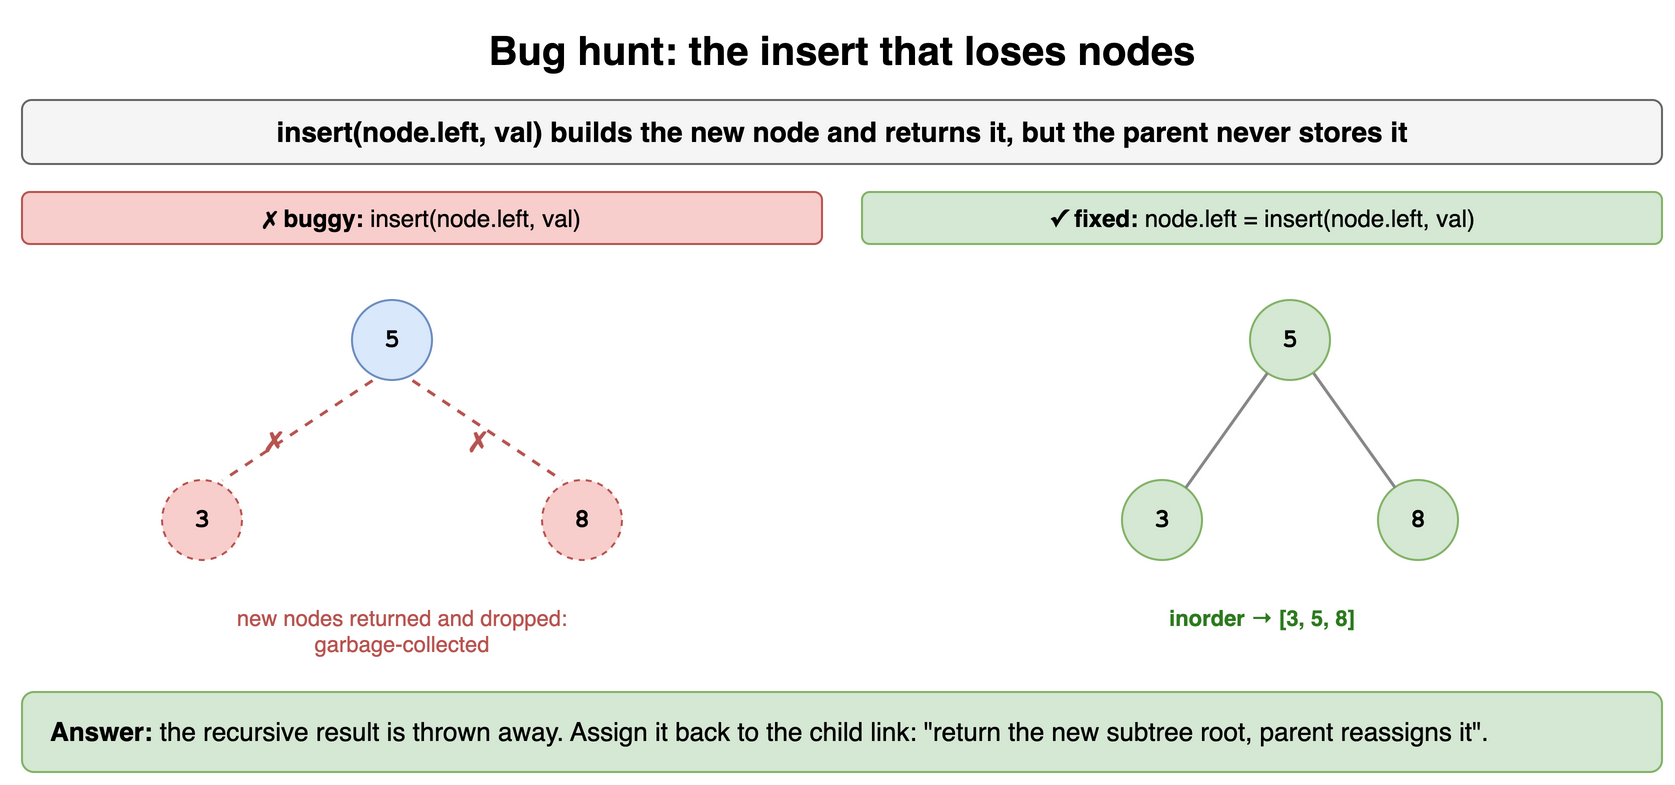

The diagram above was exported from draw.io. Its source (the exported page's mxGraphModel, read from the mxfile embedded in the PNG):
<mxGraphModel dx="900" dy="400" grid="1" gridSize="10" guides="1" tooltips="1" connect="1" arrows="1" fold="1" page="1" pageScale="1" pageWidth="900" pageHeight="400" math="0" shadow="0">
  <root>
    <mxCell id="0" />
    <mxCell id="1" parent="0" />
    <mxCell id="d3t1" value="Bug hunt: the insert that loses nodes" style="text;html=1;align=center;verticalAlign=middle;whiteSpace=wrap;fontSize=20;fontStyle=1;" vertex="1" parent="1">
      <mxGeometry x="40" y="10" width="820" height="30" as="geometry" />
    </mxCell>
    <mxCell id="d3t2" value="insert(node.left, val) builds the new node and returns it, but the parent never stores it" style="rounded=1;whiteSpace=wrap;html=1;fillColor=#f5f5f5;strokeColor=#666666;fontStyle=1;fontSize=14;" vertex="1" parent="1">
      <mxGeometry x="40" y="50" width="820" height="32" as="geometry" />
    </mxCell>
    <mxCell id="d3t3" value="&lt;b&gt;✗ buggy:&lt;/b&gt; insert(node.left, val)" style="rounded=1;whiteSpace=wrap;html=1;fillColor=#f8cecc;strokeColor=#b85450;fontSize=12;" vertex="1" parent="1">
      <mxGeometry x="40" y="96" width="400" height="26" as="geometry" />
    </mxCell>
    <mxCell id="d3t4" value="&lt;b&gt;✓ fixed:&lt;/b&gt; node.left = insert(node.left, val)" style="rounded=1;whiteSpace=wrap;html=1;fillColor=#d5e8d4;strokeColor=#82b366;fontSize=12;" vertex="1" parent="1">
      <mxGeometry x="460" y="96" width="400" height="26" as="geometry" />
    </mxCell>
    <mxCell id="d3t5" value="5" style="ellipse;whiteSpace=wrap;html=1;fontStyle=1;fontSize=13;fontFamily=Courier New;fillColor=#dae8fc;strokeColor=#6c8ebf;" vertex="1" parent="1">
      <mxGeometry x="205" y="150" width="40" height="40" as="geometry" />
    </mxCell>
    <mxCell id="d3t6" value="3" style="ellipse;whiteSpace=wrap;html=1;fontStyle=1;fontSize=13;fontFamily=Courier New;fillColor=#f8cecc;strokeColor=#b85450;dashed=1;" vertex="1" parent="1">
      <mxGeometry x="110" y="240" width="40" height="40" as="geometry" />
    </mxCell>
    <mxCell id="d3t7" value="8" style="ellipse;whiteSpace=wrap;html=1;fontStyle=1;fontSize=13;fontFamily=Courier New;fillColor=#f8cecc;strokeColor=#b85450;dashed=1;" vertex="1" parent="1">
      <mxGeometry x="300" y="240" width="40" height="40" as="geometry" />
    </mxCell>
    <mxCell id="d3t8" value="" style="endArrow=none;html=1;strokeWidth=1.5;strokeColor=#888888;dashed=1;strokeColor=#b85450;" edge="1" parent="1">
      <mxGeometry relative="1" as="geometry">
        <mxPoint x="215" y="190" as="sourcePoint" />
        <mxPoint x="140" y="240" as="targetPoint" />
        <Array as="points" />
      </mxGeometry>
    </mxCell>
    <mxCell id="d3t9" value="" style="endArrow=none;html=1;strokeWidth=1.5;strokeColor=#888888;dashed=1;strokeColor=#b85450;" edge="1" parent="1">
      <mxGeometry relative="1" as="geometry">
        <mxPoint x="235" y="190" as="sourcePoint" />
        <mxPoint x="310" y="240" as="targetPoint" />
        <Array as="points" />
      </mxGeometry>
    </mxCell>
    <mxCell id="d3t10" value="✗" style="text;html=1;whiteSpace=wrap;fontSize=11;fontColor=#b85450;fontStyle=1;fontSize=14;" vertex="1" parent="1">
      <mxGeometry x="160" y="205" width="20" height="20" as="geometry" />
    </mxCell>
    <mxCell id="d3t11" value="✗" style="text;html=1;whiteSpace=wrap;fontSize=11;fontColor=#b85450;fontStyle=1;fontSize=14;" vertex="1" parent="1">
      <mxGeometry x="262" y="205" width="20" height="20" as="geometry" />
    </mxCell>
    <mxCell id="d3t12" value="new nodes returned and dropped:&lt;br&gt;garbage-collected" style="text;html=1;whiteSpace=wrap;fontSize=11;align=center;fontColor=#b85450;" vertex="1" parent="1">
      <mxGeometry x="60" y="296" width="340" height="34" as="geometry" />
    </mxCell>
    <mxCell id="d3t13" value="3" style="ellipse;whiteSpace=wrap;html=1;fontStyle=1;fontSize=13;fontFamily=Courier New;fillColor=#d5e8d4;strokeColor=#82b366;" vertex="1" parent="1">
      <mxGeometry x="590.0" y="240.0" width="40" height="40" as="geometry" />
    </mxCell>
    <mxCell id="d3t14" value="5" style="ellipse;whiteSpace=wrap;html=1;fontStyle=1;fontSize=13;fontFamily=Courier New;fillColor=#d5e8d4;strokeColor=#82b366;" vertex="1" parent="1">
      <mxGeometry x="654.0" y="150.0" width="40" height="40" as="geometry" />
    </mxCell>
    <mxCell id="d3t15" value="8" style="ellipse;whiteSpace=wrap;html=1;fontStyle=1;fontSize=13;fontFamily=Courier New;fillColor=#d5e8d4;strokeColor=#82b366;" vertex="1" parent="1">
      <mxGeometry x="718.0" y="240.0" width="40" height="40" as="geometry" />
    </mxCell>
    <mxCell id="d3t16" value="" style="endArrow=none;html=1;strokeWidth=1.5;strokeColor=#888888;" edge="1" parent="1" source="d3t14" target="d3t13">
      <mxGeometry relative="1" as="geometry" />
    </mxCell>
    <mxCell id="d3t17" value="" style="endArrow=none;html=1;strokeWidth=1.5;strokeColor=#888888;" edge="1" parent="1" source="d3t14" target="d3t15">
      <mxGeometry relative="1" as="geometry" />
    </mxCell>
    <mxCell id="d3t18" value="inorder → [3, 5, 8]" style="text;html=1;whiteSpace=wrap;fontSize=11;align=center;fontColor=#2d7a1f;fontStyle=1;" vertex="1" parent="1">
      <mxGeometry x="520" y="296" width="280" height="20" as="geometry" />
    </mxCell>
    <mxCell id="d3t19" value="&lt;b&gt;Answer:&lt;/b&gt; the recursive result is thrown away. Assign it back to the child link: &quot;return the new subtree root, parent reassigns it&quot;." style="rounded=1;whiteSpace=wrap;html=1;fillColor=#d5e8d4;strokeColor=#82b366;fontSize=13;align=left;spacingLeft=12;" vertex="1" parent="1">
      <mxGeometry x="40" y="346" width="820" height="40" as="geometry" />
    </mxCell>
  </root>
</mxGraphModel>